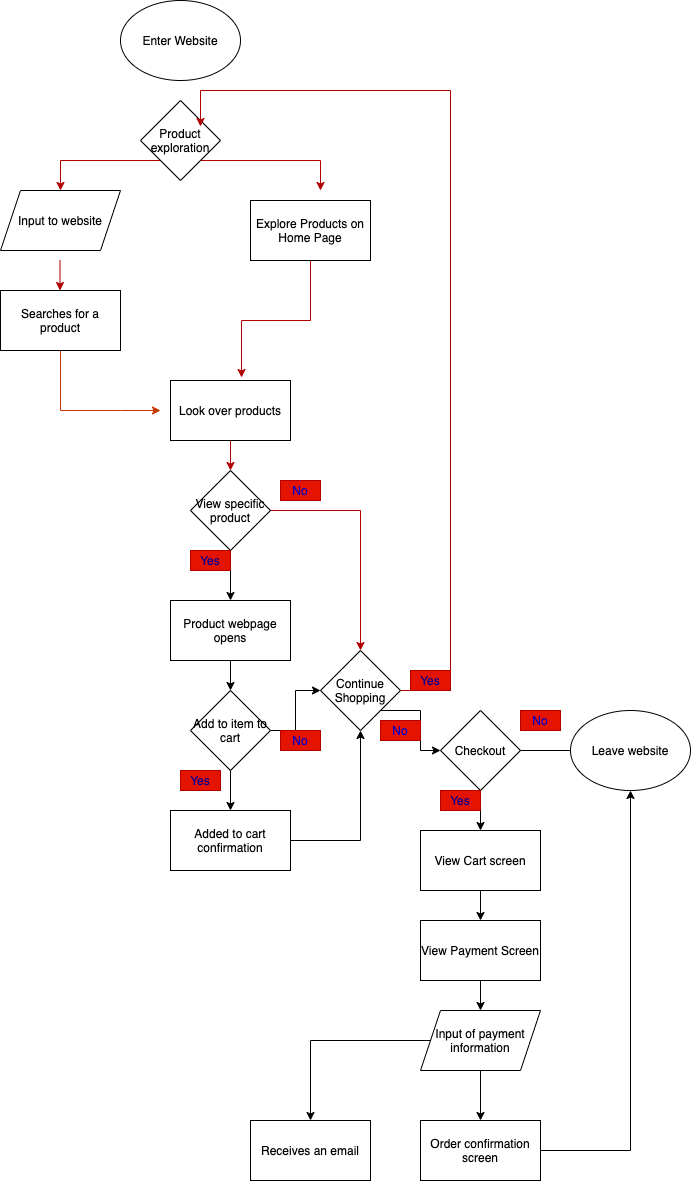

The diagram above was exported from draw.io. Its source (the exported page's mxGraphModel, read from the mxfile embedded in the PNG):
<mxGraphModel dx="889" dy="674" grid="1" gridSize="10" guides="1" tooltips="1" connect="1" arrows="1" fold="1" page="1" pageScale="1" pageWidth="850" pageHeight="1100" background="none" math="0" shadow="0">
  <root>
    <mxCell id="0" />
    <mxCell id="1" parent="0" />
    <mxCell id="2" value="Enter Website" style="ellipse;whiteSpace=wrap;html=1;" parent="1" vertex="1">
      <mxGeometry x="200" y="10" width="120" height="80" as="geometry" />
    </mxCell>
    <mxCell id="23" style="edgeStyle=orthogonalEdgeStyle;rounded=0;orthogonalLoop=1;jettySize=auto;html=1;fillColor=#fa6800;strokeColor=#C73500;" edge="1" parent="1" source="3">
      <mxGeometry relative="1" as="geometry">
        <mxPoint x="240" y="420" as="targetPoint" />
        <Array as="points">
          <mxPoint x="140" y="420" />
          <mxPoint x="200" y="420" />
        </Array>
      </mxGeometry>
    </mxCell>
    <mxCell id="3" value="Searches for a product" style="rounded=0;whiteSpace=wrap;html=1;" vertex="1" parent="1">
      <mxGeometry x="80" y="300" width="120" height="60" as="geometry" />
    </mxCell>
    <mxCell id="74" style="edgeStyle=orthogonalEdgeStyle;rounded=0;orthogonalLoop=1;jettySize=auto;html=1;entryX=0.592;entryY=-0.05;entryDx=0;entryDy=0;entryPerimeter=0;fillColor=#e51400;strokeColor=#B20000;" edge="1" parent="1" source="4" target="13">
      <mxGeometry relative="1" as="geometry" />
    </mxCell>
    <mxCell id="4" value="Explore Products on Home Page" style="rounded=0;whiteSpace=wrap;html=1;" vertex="1" parent="1">
      <mxGeometry x="330" y="210" width="120" height="60" as="geometry" />
    </mxCell>
    <mxCell id="6" value="Input to website" style="shape=parallelogram;perimeter=parallelogramPerimeter;whiteSpace=wrap;html=1;fixedSize=1;" vertex="1" parent="1">
      <mxGeometry x="80" y="200" width="120" height="60" as="geometry" />
    </mxCell>
    <mxCell id="12" value="" style="endArrow=classic;html=1;fillColor=#e51400;strokeColor=#B20000;" edge="1" parent="1">
      <mxGeometry width="50" height="50" relative="1" as="geometry">
        <mxPoint x="139.5" y="270" as="sourcePoint" />
        <mxPoint x="139.5" y="300" as="targetPoint" />
      </mxGeometry>
    </mxCell>
    <mxCell id="24" value="" style="edgeStyle=orthogonalEdgeStyle;rounded=0;orthogonalLoop=1;jettySize=auto;html=1;fillColor=#e51400;strokeColor=#B20000;" edge="1" parent="1" source="13" target="15">
      <mxGeometry relative="1" as="geometry" />
    </mxCell>
    <mxCell id="13" value="Look over products" style="rounded=0;whiteSpace=wrap;html=1;" vertex="1" parent="1">
      <mxGeometry x="250" y="390" width="120" height="60" as="geometry" />
    </mxCell>
    <mxCell id="20" style="edgeStyle=orthogonalEdgeStyle;rounded=0;orthogonalLoop=1;jettySize=auto;html=1;exitX=0;exitY=1;exitDx=0;exitDy=0;fillColor=#e51400;strokeColor=#B20000;" edge="1" parent="1" source="14">
      <mxGeometry relative="1" as="geometry">
        <mxPoint x="140" y="200" as="targetPoint" />
      </mxGeometry>
    </mxCell>
    <mxCell id="21" style="edgeStyle=orthogonalEdgeStyle;rounded=0;orthogonalLoop=1;jettySize=auto;html=1;exitX=1;exitY=1;exitDx=0;exitDy=0;fillColor=#e51400;strokeColor=#B20000;" edge="1" parent="1" source="14">
      <mxGeometry relative="1" as="geometry">
        <mxPoint x="400" y="200" as="targetPoint" />
      </mxGeometry>
    </mxCell>
    <mxCell id="14" value="Product exploration" style="rhombus;whiteSpace=wrap;html=1;" vertex="1" parent="1">
      <mxGeometry x="220" y="110" width="80" height="80" as="geometry" />
    </mxCell>
    <mxCell id="27" value="" style="edgeStyle=orthogonalEdgeStyle;rounded=0;orthogonalLoop=1;jettySize=auto;html=1;" edge="1" parent="1" source="15" target="26">
      <mxGeometry relative="1" as="geometry" />
    </mxCell>
    <mxCell id="36" style="edgeStyle=orthogonalEdgeStyle;rounded=0;orthogonalLoop=1;jettySize=auto;html=1;entryX=0.5;entryY=0;entryDx=0;entryDy=0;fillColor=#e51400;strokeColor=#B20000;" edge="1" parent="1" source="15" target="35">
      <mxGeometry relative="1" as="geometry" />
    </mxCell>
    <mxCell id="15" value="View specific product" style="rhombus;whiteSpace=wrap;html=1;" vertex="1" parent="1">
      <mxGeometry x="270" y="480" width="80" height="80" as="geometry" />
    </mxCell>
    <mxCell id="33" value="" style="edgeStyle=orthogonalEdgeStyle;rounded=0;orthogonalLoop=1;jettySize=auto;html=1;" edge="1" parent="1" source="18" target="30">
      <mxGeometry relative="1" as="geometry" />
    </mxCell>
    <mxCell id="37" style="edgeStyle=orthogonalEdgeStyle;rounded=0;orthogonalLoop=1;jettySize=auto;html=1;entryX=0;entryY=0.5;entryDx=0;entryDy=0;" edge="1" parent="1" source="18" target="35">
      <mxGeometry relative="1" as="geometry" />
    </mxCell>
    <mxCell id="18" value="Add to item to cart" style="rhombus;whiteSpace=wrap;html=1;" vertex="1" parent="1">
      <mxGeometry x="270" y="700" width="80" height="80" as="geometry" />
    </mxCell>
    <mxCell id="29" value="" style="edgeStyle=orthogonalEdgeStyle;rounded=0;orthogonalLoop=1;jettySize=auto;html=1;" edge="1" parent="1" source="26" target="18">
      <mxGeometry relative="1" as="geometry" />
    </mxCell>
    <mxCell id="26" value="Product webpage opens" style="rounded=0;whiteSpace=wrap;html=1;" vertex="1" parent="1">
      <mxGeometry x="250" y="610" width="120" height="60" as="geometry" />
    </mxCell>
    <mxCell id="28" value="Yes" style="text;html=1;strokeColor=#B20000;fillColor=#e51400;align=center;verticalAlign=middle;whiteSpace=wrap;rounded=0;fontColor=#000099;" vertex="1" parent="1">
      <mxGeometry x="270" y="560" width="40" height="20" as="geometry" />
    </mxCell>
    <mxCell id="56" style="edgeStyle=orthogonalEdgeStyle;rounded=0;orthogonalLoop=1;jettySize=auto;html=1;entryX=0.5;entryY=1;entryDx=0;entryDy=0;" edge="1" parent="1" source="30" target="35">
      <mxGeometry relative="1" as="geometry">
        <mxPoint x="440" y="750" as="targetPoint" />
      </mxGeometry>
    </mxCell>
    <mxCell id="30" value="Added to cart confirmation" style="whiteSpace=wrap;html=1;" vertex="1" parent="1">
      <mxGeometry x="250" y="820" width="120" height="60" as="geometry" />
    </mxCell>
    <mxCell id="41" style="edgeStyle=orthogonalEdgeStyle;rounded=0;orthogonalLoop=1;jettySize=auto;html=1;fillColor=#e51400;strokeColor=#B20000;" edge="1" parent="1" source="35">
      <mxGeometry relative="1" as="geometry">
        <mxPoint x="280" y="136" as="targetPoint" />
        <Array as="points">
          <mxPoint x="530" y="700" />
          <mxPoint x="530" y="100" />
          <mxPoint x="280" y="100" />
          <mxPoint x="280" y="136" />
        </Array>
      </mxGeometry>
    </mxCell>
    <mxCell id="60" style="edgeStyle=orthogonalEdgeStyle;rounded=0;orthogonalLoop=1;jettySize=auto;html=1;exitX=1;exitY=1;exitDx=0;exitDy=0;entryX=0;entryY=0.5;entryDx=0;entryDy=0;" edge="1" parent="1" source="35" target="46">
      <mxGeometry relative="1" as="geometry" />
    </mxCell>
    <mxCell id="35" value="Continue Shopping" style="rhombus;whiteSpace=wrap;html=1;" vertex="1" parent="1">
      <mxGeometry x="400" y="660" width="80" height="80" as="geometry" />
    </mxCell>
    <mxCell id="76" style="edgeStyle=orthogonalEdgeStyle;rounded=0;orthogonalLoop=1;jettySize=auto;html=1;fontColor=#000099;" edge="1" parent="1">
      <mxGeometry relative="1" as="geometry">
        <mxPoint x="380" y="490" as="targetPoint" />
        <mxPoint x="380" y="490" as="sourcePoint" />
      </mxGeometry>
    </mxCell>
    <mxCell id="39" value="No" style="text;html=1;strokeColor=#B20000;fillColor=#e51400;align=center;verticalAlign=middle;whiteSpace=wrap;rounded=0;fontColor=#0000CC;" vertex="1" parent="1">
      <mxGeometry x="360" y="490" width="40" height="20" as="geometry" />
    </mxCell>
    <mxCell id="48" value="" style="edgeStyle=orthogonalEdgeStyle;rounded=0;orthogonalLoop=1;jettySize=auto;html=1;" edge="1" parent="1" source="46">
      <mxGeometry relative="1" as="geometry">
        <mxPoint x="680" y="760" as="targetPoint" />
      </mxGeometry>
    </mxCell>
    <mxCell id="53" value="" style="edgeStyle=orthogonalEdgeStyle;rounded=0;orthogonalLoop=1;jettySize=auto;html=1;" edge="1" parent="1" source="46" target="52">
      <mxGeometry relative="1" as="geometry" />
    </mxCell>
    <mxCell id="46" value="Checkout" style="rhombus;whiteSpace=wrap;html=1;" vertex="1" parent="1">
      <mxGeometry x="520" y="720" width="80" height="80" as="geometry" />
    </mxCell>
    <mxCell id="49" value="Leave website" style="ellipse;whiteSpace=wrap;html=1;" vertex="1" parent="1">
      <mxGeometry x="650" y="720" width="120" height="80" as="geometry" />
    </mxCell>
    <mxCell id="59" value="" style="edgeStyle=orthogonalEdgeStyle;rounded=0;orthogonalLoop=1;jettySize=auto;html=1;" edge="1" parent="1" source="52" target="58">
      <mxGeometry relative="1" as="geometry" />
    </mxCell>
    <mxCell id="52" value="View Cart screen" style="whiteSpace=wrap;html=1;" vertex="1" parent="1">
      <mxGeometry x="500" y="840" width="120" height="60" as="geometry" />
    </mxCell>
    <mxCell id="67" value="" style="edgeStyle=orthogonalEdgeStyle;rounded=0;orthogonalLoop=1;jettySize=auto;html=1;" edge="1" parent="1" source="58" target="66">
      <mxGeometry relative="1" as="geometry" />
    </mxCell>
    <mxCell id="58" value="View Payment Screen" style="whiteSpace=wrap;html=1;" vertex="1" parent="1">
      <mxGeometry x="500" y="930" width="120" height="60" as="geometry" />
    </mxCell>
    <mxCell id="69" value="" style="edgeStyle=orthogonalEdgeStyle;rounded=0;orthogonalLoop=1;jettySize=auto;html=1;" edge="1" parent="1" source="66" target="68">
      <mxGeometry relative="1" as="geometry" />
    </mxCell>
    <mxCell id="71" style="edgeStyle=orthogonalEdgeStyle;rounded=0;orthogonalLoop=1;jettySize=auto;html=1;" edge="1" parent="1" source="66" target="72">
      <mxGeometry relative="1" as="geometry">
        <mxPoint x="390" y="1130" as="targetPoint" />
      </mxGeometry>
    </mxCell>
    <mxCell id="66" value="Input of payment information" style="shape=parallelogram;perimeter=parallelogramPerimeter;whiteSpace=wrap;html=1;fixedSize=1;" vertex="1" parent="1">
      <mxGeometry x="500" y="1020" width="120" height="60" as="geometry" />
    </mxCell>
    <mxCell id="73" style="edgeStyle=orthogonalEdgeStyle;rounded=0;orthogonalLoop=1;jettySize=auto;html=1;entryX=0.5;entryY=1;entryDx=0;entryDy=0;" edge="1" parent="1" source="68" target="49">
      <mxGeometry relative="1" as="geometry" />
    </mxCell>
    <mxCell id="68" value="Order confirmation screen" style="whiteSpace=wrap;html=1;" vertex="1" parent="1">
      <mxGeometry x="500" y="1130" width="120" height="60" as="geometry" />
    </mxCell>
    <mxCell id="72" value="Receives an email" style="rounded=0;whiteSpace=wrap;html=1;" vertex="1" parent="1">
      <mxGeometry x="330" y="1130" width="120" height="60" as="geometry" />
    </mxCell>
    <mxCell id="75" value="Yes" style="text;html=1;strokeColor=#B20000;fillColor=#e51400;align=center;verticalAlign=middle;whiteSpace=wrap;rounded=0;fontColor=#000099;" vertex="1" parent="1">
      <mxGeometry x="260" y="780" width="40" height="20" as="geometry" />
    </mxCell>
    <mxCell id="77" style="edgeStyle=orthogonalEdgeStyle;rounded=0;orthogonalLoop=1;jettySize=auto;html=1;exitX=0.5;exitY=1;exitDx=0;exitDy=0;fontColor=#000099;" edge="1" parent="1" source="28" target="28">
      <mxGeometry relative="1" as="geometry" />
    </mxCell>
    <mxCell id="79" value="Yes" style="text;html=1;strokeColor=#B20000;fillColor=#e51400;align=center;verticalAlign=middle;whiteSpace=wrap;rounded=0;fontColor=#000099;" vertex="1" parent="1">
      <mxGeometry x="490" y="680" width="40" height="20" as="geometry" />
    </mxCell>
    <mxCell id="80" value="Yes" style="text;html=1;strokeColor=#B20000;fillColor=#e51400;align=center;verticalAlign=middle;whiteSpace=wrap;rounded=0;fontColor=#000099;" vertex="1" parent="1">
      <mxGeometry x="520" y="800" width="40" height="20" as="geometry" />
    </mxCell>
    <mxCell id="81" value="No" style="text;html=1;strokeColor=#B20000;fillColor=#e51400;align=center;verticalAlign=middle;whiteSpace=wrap;rounded=0;fontColor=#0000CC;" vertex="1" parent="1">
      <mxGeometry x="360" y="740" width="40" height="20" as="geometry" />
    </mxCell>
    <mxCell id="82" value="No" style="text;html=1;strokeColor=#B20000;fillColor=#e51400;align=center;verticalAlign=middle;whiteSpace=wrap;rounded=0;fontColor=#0000CC;" vertex="1" parent="1">
      <mxGeometry x="460" y="730" width="40" height="20" as="geometry" />
    </mxCell>
    <mxCell id="83" value="No" style="text;html=1;strokeColor=#B20000;fillColor=#e51400;align=center;verticalAlign=middle;whiteSpace=wrap;rounded=0;fontColor=#0000CC;" vertex="1" parent="1">
      <mxGeometry x="600" y="720" width="40" height="20" as="geometry" />
    </mxCell>
  </root>
</mxGraphModel>